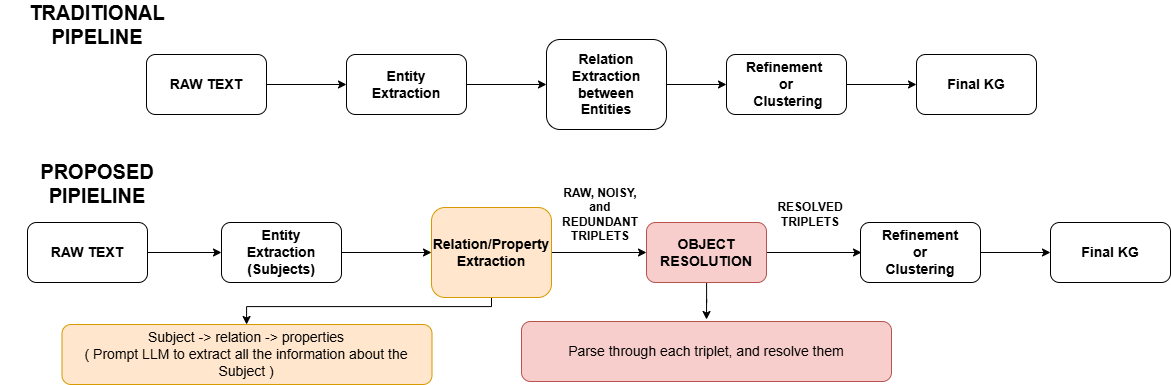

The diagram above was exported from draw.io. Its source (the exported page's mxGraphModel, read from the mxfile embedded in the PNG):
<mxGraphModel dx="1858" dy="2125" grid="0" gridSize="10" guides="1" tooltips="1" connect="1" arrows="1" fold="1" page="1" pageScale="1" pageWidth="850" pageHeight="1100" math="0" shadow="0">
  <root>
    <mxCell id="0" />
    <mxCell id="1" parent="0" />
    <mxCell id="2" edge="1" parent="1" source="3" style="edgeStyle=orthogonalEdgeStyle;rounded=0;orthogonalLoop=1;jettySize=auto;html=1;" target="5" value="">
      <mxGeometry relative="1" as="geometry" />
    </mxCell>
    <mxCell id="3" parent="1" style="rounded=1;whiteSpace=wrap;html=1;fontSize=14;fontStyle=1" value="RAW TEXT" vertex="1">
      <mxGeometry height="60" width="120" x="5044" y="7204" as="geometry" />
    </mxCell>
    <mxCell id="4" edge="1" parent="1" source="5" style="edgeStyle=orthogonalEdgeStyle;rounded=0;orthogonalLoop=1;jettySize=auto;html=1;" target="8" value="">
      <mxGeometry relative="1" as="geometry" />
    </mxCell>
    <mxCell id="5" parent="1" style="whiteSpace=wrap;html=1;rounded=1;fontSize=14;fontStyle=1" value="Entity&lt;div&gt;Extraction&lt;/div&gt;&lt;div&gt;(Subjects)&lt;/div&gt;" vertex="1">
      <mxGeometry height="60" width="120" x="5238" y="7204" as="geometry" />
    </mxCell>
    <mxCell id="6" edge="1" parent="1" source="8" style="edgeStyle=orthogonalEdgeStyle;rounded=0;orthogonalLoop=1;jettySize=auto;html=1;" target="11" value="">
      <mxGeometry relative="1" as="geometry" />
    </mxCell>
    <mxCell id="7" edge="1" parent="1" source="8" style="edgeStyle=orthogonalEdgeStyle;rounded=0;orthogonalLoop=1;jettySize=auto;html=1;" target="15">
      <mxGeometry relative="1" as="geometry">
        <Array as="points">
          <mxPoint x="5508" y="7288" />
          <mxPoint x="5263" y="7288" />
        </Array>
      </mxGeometry>
    </mxCell>
    <mxCell id="8" parent="1" style="whiteSpace=wrap;html=1;rounded=1;fillColor=#ffe6cc;strokeColor=#d79b00;fontSize=14;fontStyle=1" value="&lt;span&gt;Relation/Property&lt;/span&gt;&lt;div&gt;&lt;span&gt;Extraction&lt;/span&gt;&lt;/div&gt;" vertex="1">
      <mxGeometry height="90" width="120" x="5448" y="7189" as="geometry" />
    </mxCell>
    <mxCell id="9" edge="1" parent="1" source="11" style="edgeStyle=orthogonalEdgeStyle;rounded=0;orthogonalLoop=1;jettySize=auto;html=1;" value="">
      <mxGeometry relative="1" as="geometry">
        <mxPoint x="5878" y="7234" as="targetPoint" />
      </mxGeometry>
    </mxCell>
    <mxCell id="10" edge="1" parent="1" source="11" style="edgeStyle=orthogonalEdgeStyle;rounded=0;orthogonalLoop=1;jettySize=auto;html=1;">
      <mxGeometry relative="1" as="geometry">
        <mxPoint x="5723" y="7301" as="targetPoint" />
      </mxGeometry>
    </mxCell>
    <mxCell id="11" parent="1" style="whiteSpace=wrap;html=1;rounded=1;fillColor=#f8cecc;strokeColor=#b85450;fontSize=14;fontStyle=1" value="&lt;span&gt;OBJECT RESOLUTION&lt;/span&gt;" vertex="1">
      <mxGeometry height="60" width="120" x="5663" y="7204" as="geometry" />
    </mxCell>
    <mxCell id="12" edge="1" parent="1" source="13" style="edgeStyle=orthogonalEdgeStyle;rounded=0;orthogonalLoop=1;jettySize=auto;html=1;" target="14" value="">
      <mxGeometry relative="1" as="geometry" />
    </mxCell>
    <mxCell id="13" parent="1" style="whiteSpace=wrap;html=1;rounded=1;fontSize=14;fontStyle=1" value="Refinement&lt;div&gt;or&lt;/div&gt;&lt;div&gt;Clustering&lt;/div&gt;" vertex="1">
      <mxGeometry height="60" width="120" x="5877" y="7204" as="geometry" />
    </mxCell>
    <mxCell id="14" parent="1" style="whiteSpace=wrap;html=1;rounded=1;fontSize=14;fontStyle=1" value="Final KG" vertex="1">
      <mxGeometry height="60" width="120" x="6067" y="7204" as="geometry" />
    </mxCell>
    <mxCell id="15" parent="1" style="whiteSpace=wrap;html=1;rounded=1;fillColor=#ffe6cc;strokeColor=#d79b00;fontSize=14;" value="Subject -&amp;gt; relation -&amp;gt; properties&lt;div&gt;( Prompt LLM to extract all the information about the Subject )&lt;/div&gt;" vertex="1">
      <mxGeometry height="60" width="370" x="5078.5" y="7306" as="geometry" />
    </mxCell>
    <mxCell id="16" parent="1" style="whiteSpace=wrap;html=1;rounded=1;fillColor=#f8cecc;strokeColor=#b85450;fontSize=14;" value="Parse through each triplet, and resolve them" vertex="1">
      <mxGeometry height="60" width="370" x="5538" y="7303" as="geometry" />
    </mxCell>
    <mxCell id="17" parent="1" style="text;html=1;whiteSpace=wrap;strokeColor=none;fillColor=none;align=center;verticalAlign=middle;rounded=0;fontStyle=1" value="RAW, NOISY, and REDUNDANT TRIPLETS" vertex="1">
      <mxGeometry height="30" width="93.5" x="5569.5" y="7181" as="geometry" />
    </mxCell>
    <mxCell id="18" parent="1" style="text;html=1;whiteSpace=wrap;strokeColor=none;fillColor=none;align=center;verticalAlign=middle;rounded=0;fontStyle=1" value="RESOLVED TRIPLETS" vertex="1">
      <mxGeometry height="30" width="100" x="5777" y="7181" as="geometry" />
    </mxCell>
    <mxCell id="19" edge="1" parent="1" source="20" style="edgeStyle=orthogonalEdgeStyle;rounded=0;orthogonalLoop=1;jettySize=auto;html=1;" target="22" value="">
      <mxGeometry relative="1" as="geometry" />
    </mxCell>
    <mxCell id="20" parent="1" style="rounded=1;whiteSpace=wrap;html=1;fontSize=14;fontStyle=1" value="RAW TEXT" vertex="1">
      <mxGeometry height="60" width="120" x="5163" y="7036" as="geometry" />
    </mxCell>
    <mxCell id="21" edge="1" parent="1" source="22" style="edgeStyle=orthogonalEdgeStyle;rounded=0;orthogonalLoop=1;jettySize=auto;html=1;" target="24" value="">
      <mxGeometry relative="1" as="geometry" />
    </mxCell>
    <mxCell id="22" parent="1" style="whiteSpace=wrap;html=1;rounded=1;fontSize=14;fontStyle=1" value="Entity&lt;div&gt;Extraction&lt;/div&gt;" vertex="1">
      <mxGeometry height="60" width="120" x="5363" y="7036" as="geometry" />
    </mxCell>
    <mxCell id="23" edge="1" parent="1" source="24" style="edgeStyle=orthogonalEdgeStyle;rounded=0;orthogonalLoop=1;jettySize=auto;html=1;" target="26" value="">
      <mxGeometry relative="1" as="geometry" />
    </mxCell>
    <mxCell id="24" parent="1" style="whiteSpace=wrap;html=1;rounded=1;fontSize=14;fontStyle=1" value="Relation&lt;div&gt;Extraction&lt;div&gt;&lt;div&gt;between&lt;/div&gt;&lt;div&gt;Entities&lt;/div&gt;&lt;/div&gt;&lt;/div&gt;" vertex="1">
      <mxGeometry height="90" width="120" x="5563" y="7021" as="geometry" />
    </mxCell>
    <mxCell id="25" edge="1" parent="1" source="26" style="edgeStyle=orthogonalEdgeStyle;rounded=0;orthogonalLoop=1;jettySize=auto;html=1;" target="27" value="">
      <mxGeometry relative="1" as="geometry" />
    </mxCell>
    <mxCell id="26" parent="1" style="whiteSpace=wrap;html=1;rounded=1;fontSize=14;fontStyle=1" value="Refinement&amp;nbsp;&lt;div&gt;or&lt;/div&gt;&lt;div&gt;&amp;nbsp;Clustering&lt;/div&gt;" vertex="1">
      <mxGeometry height="60" width="120" x="5743" y="7036" as="geometry" />
    </mxCell>
    <mxCell id="27" parent="1" style="whiteSpace=wrap;html=1;rounded=1;fontSize=14;fontStyle=1" value="Final KG" vertex="1">
      <mxGeometry height="60" width="120" x="5933" y="7036" as="geometry" />
    </mxCell>
    <mxCell id="28" parent="1" style="text;html=1;whiteSpace=wrap;strokeColor=none;fillColor=none;align=center;verticalAlign=middle;rounded=0;fontSize=20;fontStyle=1" value="TRADITIONAL PIPELINE" vertex="1">
      <mxGeometry height="30" width="193.5" x="5017" y="6991" as="geometry" />
    </mxCell>
    <mxCell id="29" parent="1" style="text;html=1;whiteSpace=wrap;strokeColor=none;fillColor=none;align=center;verticalAlign=middle;rounded=0;fontStyle=1;fontSize=20;" value="PROPOSED PIPIELINE" vertex="1">
      <mxGeometry height="30" width="178" x="5024.75" y="7150" as="geometry" />
    </mxCell>
  </root>
</mxGraphModel>